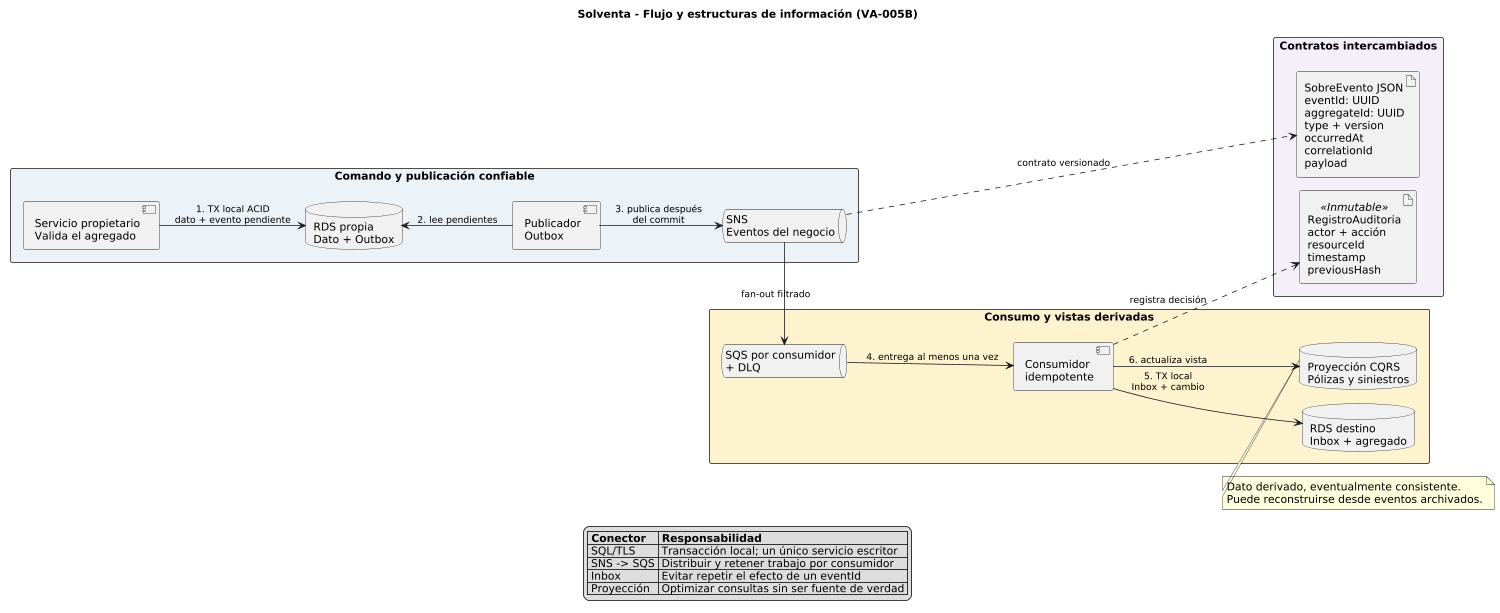

The diagram above was rendered by PlantUML. Its source (embedded in the PNG):
@startuml
title Solventa - Flujo y estructuras de información (VA-005B)
!pragma layout smetana

scale max 1500 width
left to right direction

skinparam shadowing false
skinparam linetype ortho
skinparam defaultFontName Arial
skinparam defaultFontSize 14
skinparam ArrowFontSize 12
skinparam componentStyle uml2
skinparam packageStyle rectangle
skinparam nodesep 28
skinparam ranksep 42

package "Comando y publicación confiable" #EAF2F8 {
  component "Servicio propietario\nValida el agregado" as Owner
  database "RDS propia\nDato + Outbox" as Primary
  component "Publicador\nOutbox" as Publisher
  queue "SNS\nEventos del negocio" as SNS

  Owner -down-> Primary : 1. TX local ACID\ndato + evento pendiente
  Publisher -up-> Primary : 2. lee pendientes
  Publisher -down-> SNS : 3. publica después\ndel commit
}

package "Consumo y vistas derivadas" #FCF3CF {
  queue "SQS por consumidor\n+ DLQ" as SQS
  component "Consumidor\nidempotente" as Consumer
  database "RDS destino\nInbox + agregado" as Target
  database "Proyección CQRS\nPólizas y siniestros" as Projection

  SQS -down-> Consumer : 4. entrega al menos una vez
  Consumer -down-> Target : 5. TX local\nInbox + cambio
  Consumer -down-> Projection : 6. actualiza vista
}

package "Contratos intercambiados" #F5EEF8 {
  artifact "SobreEvento JSON\neventId: UUID\naggregateId: UUID\ntype + version\noccurredAt\ncorrelationId\npayload" as SobreEvento

  artifact "RegistroAuditoria\nactor + acción\nresourceId\ntimestamp\npreviousHash" as RegistroAuditoria <<Inmutable>>
}

SNS -right-> SQS : fan-out filtrado
SNS ..> SobreEvento : contrato versionado
Consumer ..> RegistroAuditoria : registra decisión

note bottom of Projection
Dato derivado, eventualmente consistente.
Puede reconstruirse desde eventos archivados.
end note

legend bottom
  |= Conector |= Responsabilidad |
  | SQL/TLS | Transacción local; un único servicio escritor |
  | SNS -> SQS | Distribuir y retener trabajo por consumidor |
  | Inbox | Evitar repetir el efecto de un eventId |
  | Proyección | Optimizar consultas sin ser fuente de verdad |
endlegend

@enduml